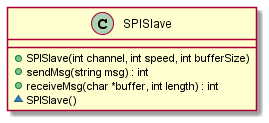

The diagram above was rendered by PlantUML. Its source (embedded in the PNG):
@startuml
Class SPISlave{
    +SPISlave(int channel, int speed, int bufferSize)
	+sendMsg(string msg) : int
	+receiveMsg(char *buffer, int length) : int
	~SPISlave()
}
@enduml